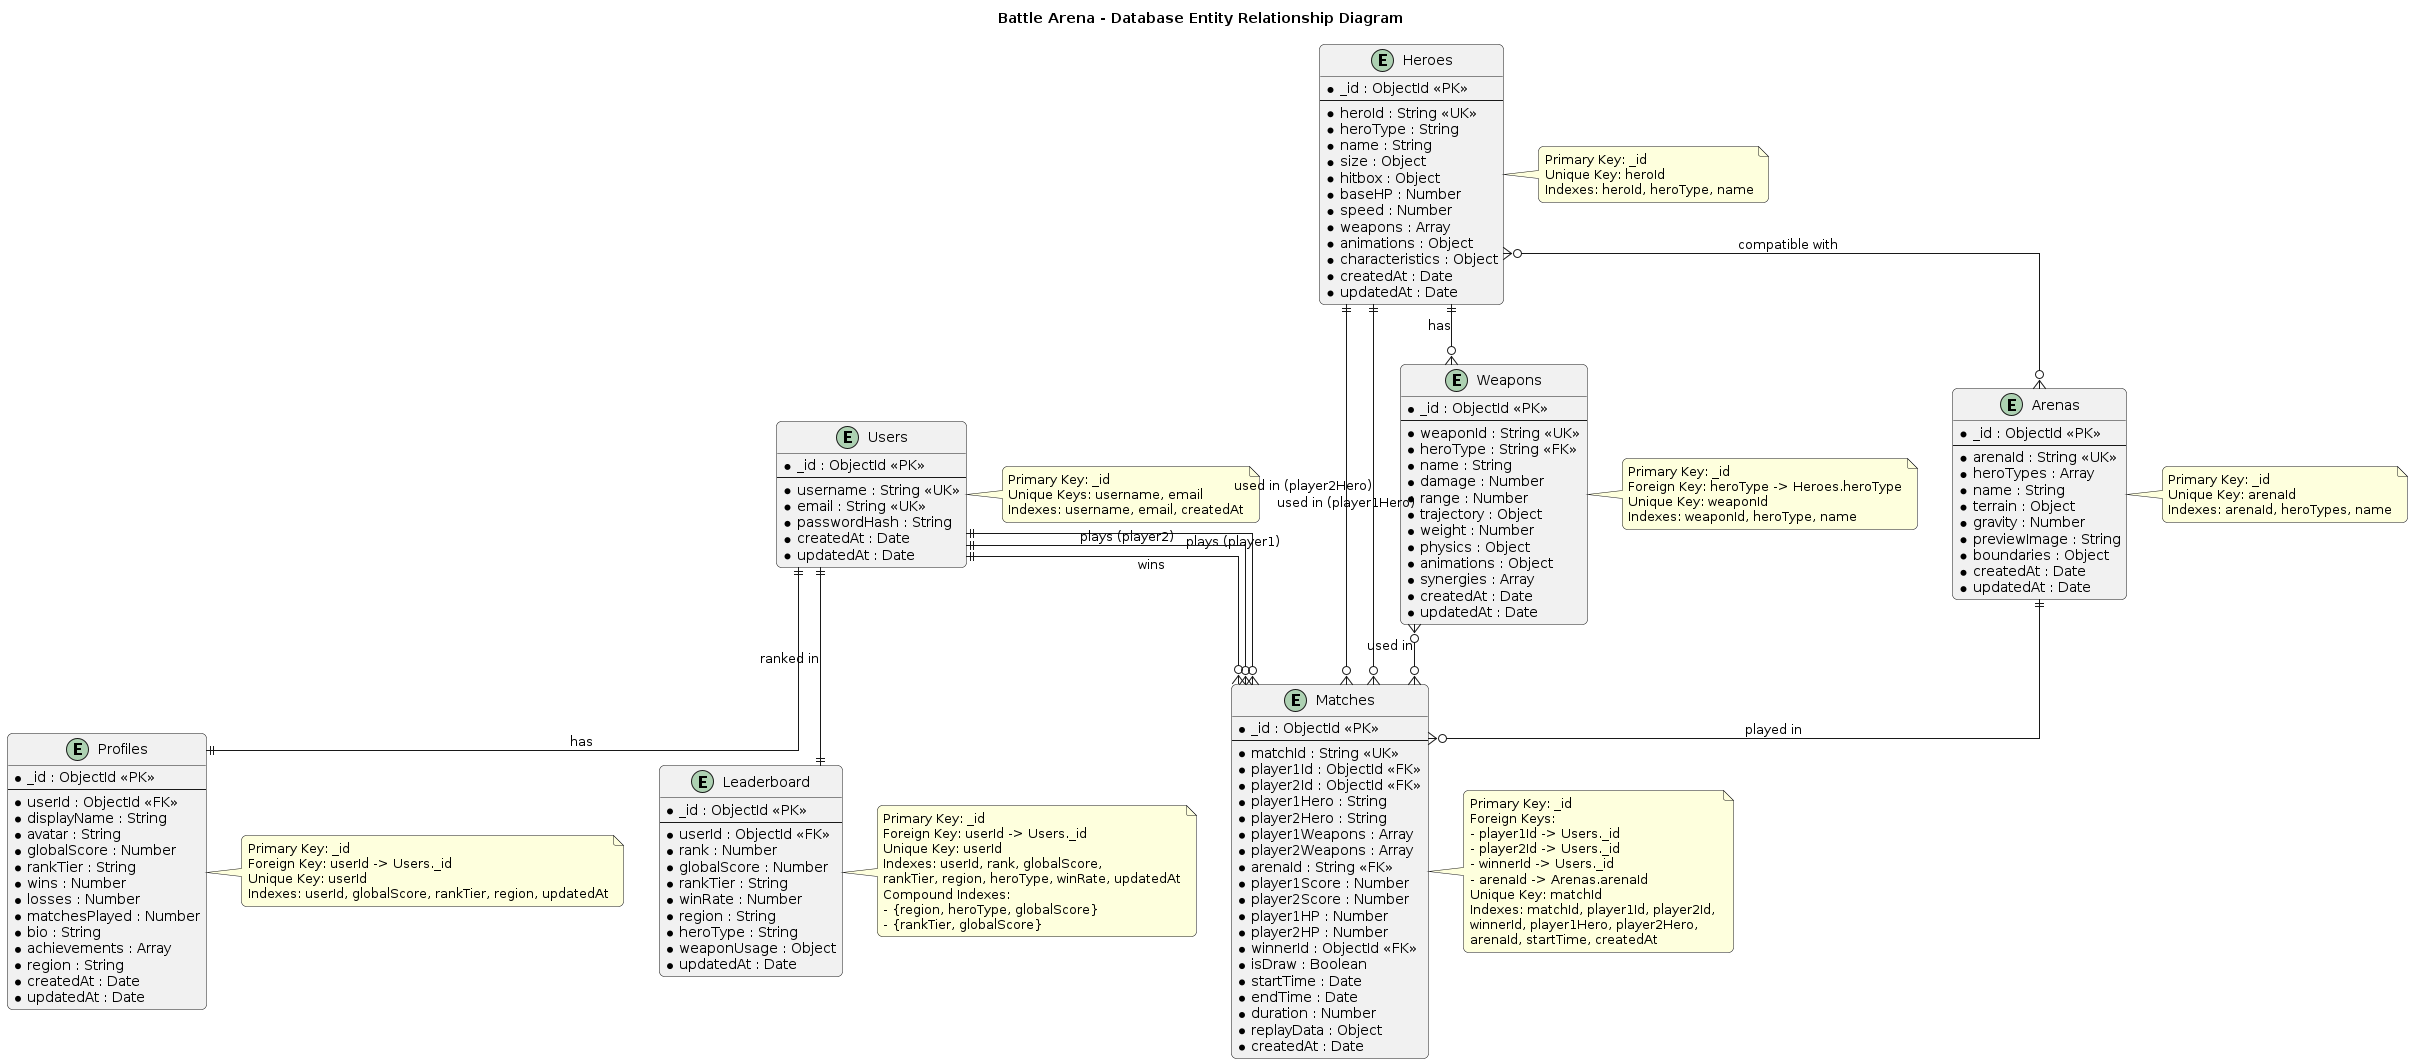

The diagram above was rendered by PlantUML. Its source (embedded in the PNG):
@startuml Database ER Diagram
skinparam linetype ortho
skinparam roundcorner 10
skinparam shadowing false

title Battle Arena - Database Entity Relationship Diagram

' Entities
entity "Users" as users {
  * _id : ObjectId <<PK>>
  --
  * username : String <<UK>>
  * email : String <<UK>>
  * passwordHash : String
  * createdAt : Date
  * updatedAt : Date
}

entity "Profiles" as profiles {
  * _id : ObjectId <<PK>>
  --
  * userId : ObjectId <<FK>>
  * displayName : String
  * avatar : String
  * globalScore : Number
  * rankTier : String
  * wins : Number
  * losses : Number
  * matchesPlayed : Number
  * bio : String
  * achievements : Array
  * region : String
  * createdAt : Date
  * updatedAt : Date
}

entity "Matches" as matches {
  * _id : ObjectId <<PK>>
  --
  * matchId : String <<UK>>
  * player1Id : ObjectId <<FK>>
  * player2Id : ObjectId <<FK>>
  * player1Hero : String
  * player2Hero : String
  * player1Weapons : Array
  * player2Weapons : Array
  * arenaId : String <<FK>>
  * player1Score : Number
  * player2Score : Number
  * player1HP : Number
  * player2HP : Number
  * winnerId : ObjectId <<FK>>
  * isDraw : Boolean
  * startTime : Date
  * endTime : Date
  * duration : Number
  * replayData : Object
  * createdAt : Date
}

entity "Leaderboard" as leaderboard {
  * _id : ObjectId <<PK>>
  --
  * userId : ObjectId <<FK>>
  * rank : Number
  * globalScore : Number
  * rankTier : String
  * winRate : Number
  * region : String
  * heroType : String
  * weaponUsage : Object
  * updatedAt : Date
}

entity "Heroes" as heroes {
  * _id : ObjectId <<PK>>
  --
  * heroId : String <<UK>>
  * heroType : String
  * name : String
  * size : Object
  * hitbox : Object
  * baseHP : Number
  * speed : Number
  * weapons : Array
  * animations : Object
  * characteristics : Object
  * createdAt : Date
  * updatedAt : Date
}

entity "Weapons" as weapons {
  * _id : ObjectId <<PK>>
  --
  * weaponId : String <<UK>>
  * heroType : String <<FK>>
  * name : String
  * damage : Number
  * range : Number
  * trajectory : Object
  * weight : Number
  * physics : Object
  * animations : Object
  * synergies : Array
  * createdAt : Date
  * updatedAt : Date
}

entity "Arenas" as arenas {
  * _id : ObjectId <<PK>>
  --
  * arenaId : String <<UK>>
  * heroTypes : Array
  * name : String
  * terrain : Object
  * gravity : Number
  * previewImage : String
  * boundaries : Object
  * createdAt : Date
  * updatedAt : Date
}

' Relationships
' User-Profile: One-to-One
users ||--|| profiles : "has"

' User-Match: One-to-Many
users ||--o{ matches : "plays (player1)"
users ||--o{ matches : "plays (player2)"
users ||--o{ matches : "wins"

' User-Leaderboard: One-to-One
users ||--|| leaderboard : "ranked in"

' Hero-Weapon: One-to-Many
heroes ||--o{ weapons : "has"

' Hero-Arena: Many-to-Many (via heroTypes array in Arenas)
heroes }o--o{ arenas : "compatible with"

' Match-Hero: Many-to-One (via heroType)
heroes ||--o{ matches : "used in (player1Hero)"
heroes ||--o{ matches : "used in (player2Hero)"

' Match-Weapon: Many-to-Many (via weapons arrays)
weapons }o--o{ matches : "used in"

' Match-Arena: Many-to-One
arenas ||--o{ matches : "played in"

note right of users
  Primary Key: _id
  Unique Keys: username, email
  Indexes: username, email, createdAt
end note

note right of profiles
  Primary Key: _id
  Foreign Key: userId -> Users._id
  Unique Key: userId
  Indexes: userId, globalScore, rankTier, region, updatedAt
end note

note right of matches
  Primary Key: _id
  Foreign Keys: 
  - player1Id -> Users._id
  - player2Id -> Users._id
  - winnerId -> Users._id
  - arenaId -> Arenas.arenaId
  Unique Key: matchId
  Indexes: matchId, player1Id, player2Id, 
  winnerId, player1Hero, player2Hero, 
  arenaId, startTime, createdAt
end note

note right of leaderboard
  Primary Key: _id
  Foreign Key: userId -> Users._id
  Unique Key: userId
  Indexes: userId, rank, globalScore, 
  rankTier, region, heroType, winRate, updatedAt
  Compound Indexes:
  - {region, heroType, globalScore}
  - {rankTier, globalScore}
end note

note right of heroes
  Primary Key: _id
  Unique Key: heroId
  Indexes: heroId, heroType, name
end note

note right of weapons
  Primary Key: _id
  Foreign Key: heroType -> Heroes.heroType
  Unique Key: weaponId
  Indexes: weaponId, heroType, name
end note

note right of arenas
  Primary Key: _id
  Unique Key: arenaId
  Indexes: arenaId, heroTypes, name
end note

@enduml